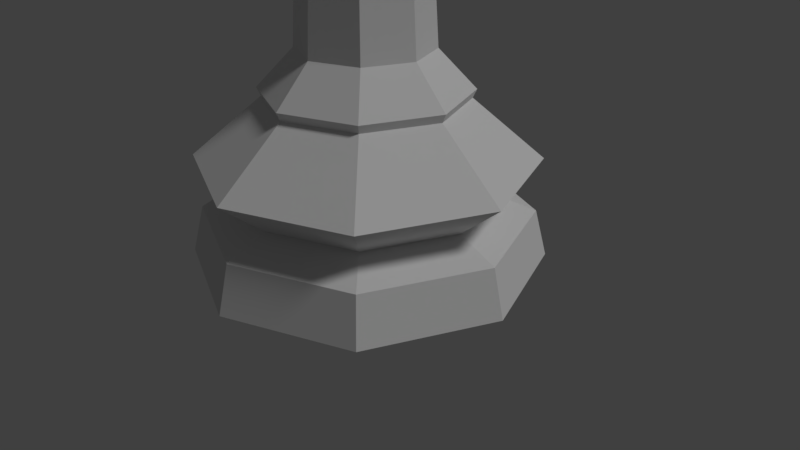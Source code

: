 # Source: chess_king_LP.blend  (saved by Blender 2.79.0; exported with 4.5.12 LTS)
import bpy
from mathutils import Matrix  # noqa: F401  (used for matrix-valued properties, if any)

bpy.ops.wm.read_factory_settings(use_empty=True)
scene = bpy.context.scene
scene.name = 'Scene'

# ---- collections
col_collection_1 = bpy.data.collections.new('Collection 1'); scene.collection.children.link(col_collection_1)

# ---- world
world_world = bpy.data.worlds.new('World'); scene.world = world_world
world_world.color = (0.05088, 0.05088, 0.05088)
world_world.use_sun_shadow = False
world_world.sun_shadow_jitter_overblur = 0.0
world_world.cycles.sampling_method = 'MANUAL'

# ---- cameras
cam_camera = bpy.data.cameras.new('Camera')
cam_camera.clip_end = 100.0
cam_camera.lens = 35.0
cam_camera.sensor_width = 32.0
cam_camera.sensor_height = 18.0
cam_camera.ortho_scale = 7.314
cam_camera.dof.focus_distance = 0.0
cam_camera.dof.aperture_fstop = 128.0

# ---- lights
light_lamp = bpy.data.lights.new('Lamp', 'SUN')
light_lamp.transmission_factor = 0.0
light_lamp.cutoff_distance = 30.0
light_lamp.angle = 0.1993
light_lamp.energy = 1.0
light_lamp.shadow_buffer_clip_start = 1.001
light_lamp.shadow_soft_size = 0.1
light_lamp.shadow_cascade_max_distance = 1000.0

# ---- meshes
me_cylinder = bpy.data.meshes.new('Cylinder')
me_cylinder.from_pydata([(1.412e-06, 0.06815, 9.819), (1.412e-06, 0.09638, 9.751), (0.04819, 0.04819, 9.819), (0.06815, 0.06815, 9.751), (0.06815, 4.91e-07, 9.819), (0.09638, 4.938e-07, 9.751), (0.04819, -0.04819, 9.819), (0.06815, -0.06815, 9.751), (1.415e-06, -0.06815, 9.819), (1.412e-06, -0.09638, 9.751), (1.406e-06, 4.848e-07, 9.847), (-0.04819, -0.04819, 9.819), (-0.06815, -0.06815, 9.751), (-0.06815, 4.91e-07, 9.819), (-0.09637, 4.938e-07, 9.751), (-0.04819, 0.04819, 9.819), (-0.06815, 0.06815, 9.751), (4.155e-08, 2.25, 0.03453), (1.591, 1.591, 0.03453), (2.25, 9.147e-08, 0.03453), (1.591, -1.591, 0.03453), (-6.916e-07, -2.25, 0.03453), (-1.591, -1.591, 0.03453), (-2.25, 2.094e-06, 0.03453), (-1.591, 1.591, 0.03453), (1.517e-07, 1.251, 2.103), (0.8847, 0.8847, 2.103), (1.251, 3.432e-07, 2.103), (0.8847, -0.8847, 2.103), (-2.559e-07, -1.251, 2.103), (-0.8847, -0.8847, 2.103), (-1.251, 1.457e-06, 2.103), (-0.8847, 0.8847, 2.103), (6.003e-08, 2.093, 0.6457), (1.48, 1.48, 0.6457), (2.093, 1.318e-07, 0.6457), (1.48, -1.48, 0.6457), (-6.221e-07, -2.093, 0.6457), (-1.48, -1.48, 0.6457), (-2.093, 1.995e-06, 0.6457), (-1.48, 1.48, 0.6457), (9.743e-08, 1.561, 0.8632), (1.104, 1.104, 0.8632), (1.561, 2.548e-07, 0.8632), (1.104, -1.104, 0.8632), (-4.107e-07, -1.561, 0.8632), (-1.104, -1.104, 0.8632), (-1.561, 1.644e-06, 0.8632), (-1.104, 1.104, 0.8632), (4.482e-08, 2.14, 1.348), (1.513, 1.513, 1.348), (2.14, 1.316e-07, 1.348), (1.513, -1.513, 1.348), (-6.519e-07, -2.14, 1.348), (-1.513, -1.513, 1.348), (-2.14, 2.037e-06, 1.348), (-1.513, 1.513, 1.348), (1.536e-07, 1.3, 2.21), (0.9192, 0.9192, 2.21), (1.3, 3.359e-07, 2.21), (0.9192, -0.9192, 2.21), (-2.699e-07, -1.3, 2.21), (-0.9192, -0.9192, 2.21), (-1.3, 1.493e-06, 2.21), (-0.9192, 0.9192, 2.21), (0.5373, 0.5373, 6.169), (1.721e-07, 0.7598, 6.169), (0.5373, -0.5373, 6.169), (0.7598, 4.563e-07, 6.169), (-7.552e-08, -0.7598, 6.169), (-0.5373, -0.5373, 6.169), (-0.7598, 1.133e-06, 6.169), (-0.5373, 0.5373, 6.169), (0.6324, 0.6324, 7.179), (0.7116, 0.7116, 6.747), (0.9984, 0.9984, 6.395), (1.412, 9.152e-07, 6.395), (1.006, 6.298e-07, 6.747), (0.8943, 5.509e-07, 7.179), (-0.6324, -0.6324, 7.179), (-0.7116, -0.7116, 6.747), (-0.9984, -0.9984, 6.395), (-0.6324, 0.6324, 7.179), (-0.7116, 0.7116, 6.747), (-0.9984, 0.9984, 6.395), (-5.137e-07, -0.8943, 7.179), (-4.5e-07, -1.006, 6.747), (-4.61e-07, -1.412, 6.395), (-9.678e-10, 1.412, 6.395), (-1.221e-07, 1.006, 6.747), (-2.223e-07, 0.8943, 7.179), (-1.412, 2.172e-06, 6.395), (-1.006, 1.526e-06, 6.747), (-0.8943, 1.347e-06, 7.179), (0.9984, -0.9984, 6.395), (0.7116, -0.7116, 6.747), (0.6324, -0.6324, 7.179), (-0.7598, 1.133e-06, 7.315), (-0.5373, -0.5373, 7.315), (-4.782e-07, -0.7598, 7.315), (0.5373, -0.5373, 7.315), (-2.306e-07, 0.7598, 7.315), (0.5373, 0.5373, 7.315), (0.5242, -0.5242, 4.257), (-1.127e-07, -0.7414, 4.257), (0.5242, 0.5242, 4.257), (0.7414, 2.632e-07, 4.257), (-0.5242, -0.5242, 4.257), (1.289e-07, 0.7414, 4.257), (-0.7414, 9.231e-07, 4.257), (-0.5242, 0.5242, 4.257), (4.155e-08, -1.768e-07, 6.466), (-1.495e-07, -0.8375, 2.695), (0.8375, 2.317e-07, 2.695), (-0.5922, -0.5922, 2.695), (-0.8375, 9.771e-07, 2.695), (0.5922, -0.5922, 2.695), (0.5922, 0.5922, 2.695), (1.234e-07, 0.8375, 2.695), (-0.5922, 0.5922, 2.695), (0.8732, 6.082e-07, 6.963), (-0.6175, -0.6175, 6.963), (-0.8732, 1.385e-06, 6.963), (0.6175, -0.6175, 6.963), (-4.586e-07, -0.8732, 6.963), (-0.6175, 0.6175, 6.963), (0.6175, 0.6175, 6.963), (-1.74e-07, 0.8732, 6.963), (0.7293, 0.7293, 6.589), (-4.069e-07, -1.031, 6.589), (1.031, 7.942e-07, 6.589), (-0.7293, -0.7293, 6.589), (-0.7293, 0.7293, 6.589), (0.7293, -0.7293, 6.589), (-7.089e-08, 1.031, 6.589), (-1.031, 1.712e-06, 6.589), (-0.2686, -0.6486, 7.315), (0.2686, 0.6486, 7.315), (0.2686, -0.6486, 7.315), (-0.6486, 0.2686, 7.315), (-0.2686, 0.6486, 7.315), (-0.5373, 0.5373, 7.315), (0.6486, -0.2686, 7.315), (0.7598, 4.563e-07, 7.315), (0.6486, 0.2686, 7.315), (-0.6486, -0.2686, 7.315), (1.286e-07, -1.389, 8.265), (-0.4911, 1.186, 8.265), (-0.9821, 0.9821, 8.265), (1.389, 3.159e-07, 8.265), (0.4911, 1.186, 8.265), (0.4911, -1.186, 8.265), (1.186, 0.4911, 8.265), (-1.186, -0.4911, 8.265), (-1.186, 0.4911, 8.265), (-1.389, 1.552e-06, 8.265), (-0.4911, -1.186, 8.265), (1.186, -0.4911, 8.265), (5.811e-07, 1.389, 8.265), (0.9821, -0.9821, 8.265), (0.9821, 0.9821, 8.265), (-0.9821, -0.9821, 8.265), (-0.2965, 0.01681, 8.635), (-0.1978, 0.1978, 8.635), (0.2965, 0.01681, 8.635), (0.1978, 0.1978, 8.635), (4.75e-07, -0.2797, 8.635), (5.979e-07, -0.1329, 8.844), (-0.2097, -0.1929, 8.635), (-0.09394, -0.09394, 8.844), (-0.1329, 5.066e-07, 8.844), (-0.09394, 0.09394, 8.844), (5.654e-07, 0.2797, 8.635), (5.919e-07, 0.1329, 8.844), (6.216e-07, 5.299e-07, 8.338), (0.09394, 0.09394, 8.844), (0.1329, 5.066e-07, 8.844), (0.1978, -0.1978, 8.635), (0.09394, -0.09394, 8.844), (-0.1483, -0.1483, 9.697), (1.421e-06, -0.2097, 9.697), (-0.2097, 5.109e-07, 9.697), (-0.1483, 0.1483, 9.697), (1.411e-06, 0.2097, 9.697), (0.1483, 0.1483, 9.697), (0.2097, 5.109e-07, 9.697), (0.1483, -0.1483, 9.697), (-0.2097, 5.109e-07, 8.969), (-0.1507, 5.076e-07, 9.519), (-0.2699, 5.143e-07, 9.612), (-0.1909, -0.1909, 9.612), (-0.1066, -0.1066, 9.519), (-0.1483, -0.1483, 8.969), (0.1483, -0.1483, 8.969), (0.1909, -0.1909, 9.612), (0.2699, 5.143e-07, 9.612), (0.2097, 5.109e-07, 8.969), (9.303e-07, -0.2097, 8.969), (1.131e-06, -0.1507, 9.519), (1.342e-06, -0.2699, 9.612), (9.208e-07, 0.2097, 8.969), (1.124e-06, 0.1507, 9.519), (1.33e-06, 0.2699, 9.612), (-0.1909, 0.1909, 9.612), (-0.1066, 0.1066, 9.519), (-0.1483, 0.1483, 8.969), (0.1483, 0.1483, 8.969), (0.1066, 0.1066, 9.519), (0.1909, 0.1909, 9.612), (-0.3028, 5.161e-07, 9.052), (-0.1511, 5.076e-07, 9.141), (-0.1068, -0.1068, 9.141), (-0.2141, -0.2141, 9.052), (0.2141, -0.2141, 9.052), (0.3028, 5.161e-07, 9.052), (9.893e-07, -0.3028, 9.052), (1.049e-06, -0.1511, 9.141), (9.756e-07, 0.3028, 9.052), (1.042e-06, 0.1511, 9.141), (-0.1068, 0.1068, 9.141), (-0.2141, 0.2141, 9.052), (0.2141, 0.2141, 9.052), (0.1068, 0.1068, 9.141), (0.1068, -0.1068, 9.141), (0.1066, -0.1066, 9.519), (0.1511, 5.076e-07, 9.141), (0.1507, 5.076e-07, 9.519), (0.3015, 0.1068, 9.141), (0.3012, 0.1066, 9.519), (0.3007, 5.052e-07, 9.519), (0.3015, -0.1068, 9.141), (0.3012, -0.1066, 9.519), (0.3011, 5.052e-07, 9.141), (-0.3011, 5.391e-07, 9.141), (-0.3007, 5.391e-07, 9.519), (-0.2928, -0.1066, 9.519), (-0.2931, -0.1068, 9.141), (-0.2928, 0.1066, 9.519), (-0.2931, 0.1068, 9.141), (0.2042, -0.1068, 9.268), (0.2039, -0.1066, 9.393), (-0.1997, -0.1066, 9.393), (-0.2261, 5.234e-07, 9.268), (-0.1999, -0.1068, 9.268), (-0.2257, 5.233e-07, 9.393), (-0.1997, 0.1066, 9.393), (-0.1999, 0.1068, 9.268), (0.2042, 0.1068, 9.268), (0.2039, 0.1066, 9.393), (0.2261, 5.064e-07, 9.268), (0.2257, 5.064e-07, 9.393), (1.414e-06, -0.07419, 9.697), (0.05247, -0.05246, 9.697), (-0.05246, -0.05246, 9.697), (0.0742, 4.916e-07, 9.697), (-0.07419, 4.916e-07, 9.697), (-0.05246, 0.05246, 9.697), (0.05247, 0.05246, 9.697), (1.412e-06, 0.0742, 9.697)], [], [(1, 0, 2, 3), (0, 10, 2), (3, 2, 4, 5), (2, 10, 4), (5, 4, 6, 7), (4, 10, 6), (7, 6, 8, 9), (6, 10, 8), (9, 8, 11, 12), (8, 10, 11), (11, 10, 13), (12, 11, 13, 14), (13, 10, 15), (14, 13, 15, 16), (15, 10, 0), (16, 15, 0, 1), (47, 48, 40, 39), (48, 41, 33, 40), (52, 51, 27, 28), (54, 53, 29, 30), (56, 55, 31, 32), (55, 54, 30, 31), (53, 52, 28, 29), (64, 57, 25, 32), (57, 58, 26, 25), (34, 35, 19, 18), (33, 34, 18, 17), (40, 33, 17, 24), (45, 46, 38, 37), (46, 47, 39, 38), (49, 56, 32, 25), (50, 51, 43, 42), (56, 49, 41, 48), (49, 50, 42, 41), (50, 49, 25, 26), (61, 62, 30, 29), (62, 63, 31, 30), (63, 64, 32, 31), (18, 19, 20, 21, 22, 23, 24, 17), (38, 39, 23, 22), (39, 40, 24, 23), (37, 38, 22, 21), (36, 37, 21, 20), (35, 36, 20, 19), (43, 44, 36, 35), (44, 45, 37, 36), (55, 56, 48, 47), (53, 54, 46, 45), (51, 52, 44, 43), (52, 53, 45, 44), (54, 55, 47, 46), (58, 59, 27, 26), (59, 60, 28, 27), (60, 61, 29, 28), (104, 103, 67, 69), (41, 42, 34, 33), (42, 43, 35, 34), (51, 50, 26, 27), (106, 105, 65, 68), (107, 104, 69, 70), (105, 108, 66, 65), (109, 107, 70, 71), (103, 106, 68, 67), (108, 110, 72, 66), (110, 109, 71, 72), (126, 127, 90, 73), (65, 66, 88, 75), (124, 123, 96, 85), (121, 124, 85, 79), (129, 133, 95, 86), (68, 65, 75, 76), (130, 128, 74, 77), (122, 121, 79, 93), (120, 126, 73, 78), (125, 122, 93, 82), (71, 70, 81, 91), (132, 135, 92, 83), (135, 131, 80, 92), (72, 71, 91, 84), (134, 132, 83, 89), (127, 125, 82, 90), (66, 72, 84, 88), (123, 120, 78, 96), (73, 90, 101, 137, 102), (79, 85, 99, 136, 98), (85, 96, 100, 138, 99), (133, 130, 77, 95), (78, 73, 102, 144, 143), (93, 79, 98, 145, 97), (82, 93, 97, 139, 141), (67, 68, 76, 94), (90, 82, 141, 140, 101), (96, 78, 143, 142, 100), (69, 67, 94, 87), (128, 134, 89, 74), (70, 69, 87, 81), (131, 129, 86, 80), (119, 115, 109, 110), (118, 119, 110, 108), (116, 113, 106, 103), (115, 114, 107, 109), (117, 118, 108, 105), (114, 112, 104, 107), (113, 117, 105, 106), (112, 116, 103, 104), (61, 60, 116, 112), (59, 58, 117, 113), (62, 61, 112, 114), (58, 57, 118, 117), (63, 62, 114, 115), (60, 59, 113, 116), (57, 64, 119, 118), (64, 63, 115, 119), (95, 77, 120, 123), (89, 83, 125, 127), (83, 92, 122, 125), (77, 74, 126, 120), (92, 80, 121, 122), (80, 86, 124, 121), (86, 95, 123, 124), (74, 89, 127, 126), (81, 87, 129, 131), (75, 88, 134, 128), (94, 76, 130, 133), (88, 84, 132, 134), (91, 81, 131, 135), (84, 91, 135, 132), (76, 75, 128, 130), (87, 94, 133, 129), (140, 141, 148, 147), (99, 138, 151, 146), (142, 143, 149, 157), (102, 137, 150, 160), (137, 101, 158, 150), (100, 142, 157, 159), (138, 100, 159, 151), (101, 140, 147, 158), (144, 102, 160, 152), (98, 136, 156, 161), (145, 98, 161, 153), (139, 97, 155, 154), (141, 139, 154, 148), (97, 145, 153, 155), (136, 99, 146, 156), (143, 144, 152, 149), (168, 161, 156, 146, 166), (168, 162, 155, 153, 161), (167, 169, 168, 166), (169, 170, 162, 168), (163, 162, 170, 171), (171, 173, 172, 163), (173, 175, 165, 172), (157, 149, 164, 177, 159), (151, 159, 177, 166, 146), (175, 176, 164, 165), (158, 172, 165, 160, 150), (149, 152, 160, 165, 164), (176, 178, 177, 164), (155, 162, 163, 148, 154), (147, 148, 163, 172, 158), (178, 167, 166, 177), (190, 179, 181, 189), (179, 180, 186, 185, 254, 252, 251, 253, 255, 181), (195, 185, 186, 194), (194, 186, 180, 199), (203, 182, 183, 202), (202, 183, 184, 208), (199, 180, 179, 190), (208, 184, 185, 195), (189, 181, 182, 203), (170, 187, 205, 171), (188, 189, 203, 204), (175, 206, 196, 176), (247, 227, 232, 249), (207, 208, 195, 226), (167, 197, 192, 169), (216, 198, 191, 211), (198, 199, 190, 191), (173, 200, 206, 175), (218, 201, 207, 222), (201, 202, 208, 207), (171, 205, 200, 173), (219, 204, 201, 218), (204, 203, 202, 201), (178, 193, 197, 167), (223, 224, 198, 216), (224, 194, 199, 198), (176, 196, 193, 178), (226, 195, 194, 224), (169, 192, 187, 170), (245, 237, 234, 244), (191, 190, 189, 188), (192, 212, 209, 187), (212, 211, 210, 209), (196, 214, 213, 193), (214, 225, 223, 213), (193, 213, 215, 197), (213, 223, 216, 215), (205, 220, 217, 200), (220, 219, 218, 217), (200, 217, 221, 206), (217, 218, 222, 221), (197, 215, 212, 192), (215, 216, 211, 212), (206, 221, 214, 196), (221, 222, 225, 214), (187, 209, 220, 205), (209, 210, 219, 220), (244, 234, 235, 241), (248, 228, 227, 247), (226, 250, 248, 207), (227, 228, 229, 232), (232, 229, 231, 230), (249, 232, 230, 239), (250, 249, 232, 229), (240, 231, 229, 250), (250, 229, 228, 248), (239, 230, 231, 240), (236, 235, 234, 233), (233, 234, 237, 238), (244, 242, 233, 234), (242, 233, 238, 246), (243, 236, 233, 242), (246, 238, 237, 245), (241, 235, 236, 243), (223, 239, 240, 224), (191, 241, 243, 211), (219, 210, 242, 246), (219, 246, 245, 204), (211, 243, 242, 210), (207, 248, 247, 222), (188, 244, 241, 191), (188, 204, 245, 244), (224, 240, 250, 226), (225, 249, 239, 223), (222, 247, 249, 225), (181, 255, 256, 258, 257, 254, 185, 184, 183, 182), (253, 251, 9, 12), (256, 255, 14, 16), (255, 253, 12, 14), (254, 257, 3, 5), (257, 258, 1, 3), (251, 252, 7, 9), (258, 256, 16, 1), (252, 254, 5, 7)])
me_cylinder.use_remesh_preserve_volume = False
me_cylinder.use_remesh_preserve_attributes = False
me_cylinder.use_mirror_vertex_groups = False
me_cylinder.update()
me_sphere = bpy.data.meshes.new('Sphere')
me_sphere.from_pydata([(0.0, 0.7071, 0.7071), (0.0, 1.0, -4.371e-08), (0.0, 0.7071, -0.7071), (0.5, 0.5, 0.7071), (0.7071, 0.7071, -4.371e-08), (0.5, 0.5, -0.7071), (0.7071, -8.521e-08, 0.7071), (1.0, -5.541e-08, -4.371e-08), (0.7071, -8.521e-08, -0.7071), (0.5, -0.5, 0.7071), (0.7071, -0.7071, -4.371e-08), (0.5, -0.5, -0.7071), (0.0, -8.742e-08, -1.0), (3.201e-08, -0.7071, 0.7071), (2.213e-09, -1.0, -4.371e-08), (3.201e-08, -0.7071, -0.7071), (-6.182e-08, -1.492e-07, 1.0), (-0.5, -0.5, 0.7071), (-0.7071, -0.7071, -4.371e-08), (-0.5, -0.5, -0.7071), (-0.7071, -8.521e-08, 0.7071), (-1.0, -5.541e-08, -4.371e-08), (-0.7071, -8.521e-08, -0.7071), (-0.5, 0.5, 0.7071), (-0.7071, 0.7071, -4.371e-08), (-0.5, 0.5, -0.7071)], [], [(2, 1, 4, 5), (0, 16, 3), (12, 2, 5), (1, 0, 3, 4), (5, 4, 7, 8), (3, 16, 6), (12, 5, 8), (4, 3, 6, 7), (8, 7, 10, 11), (6, 16, 9), (12, 8, 11), (7, 6, 9, 10), (11, 10, 14, 15), (9, 16, 13), (12, 11, 15), (10, 9, 13, 14), (15, 14, 18, 19), (13, 16, 17), (12, 15, 19), (14, 13, 17, 18), (18, 17, 20, 21), (19, 18, 21, 22), (17, 16, 20), (12, 19, 22), (12, 22, 25), (21, 20, 23, 24), (22, 21, 24, 25), (20, 16, 23), (12, 25, 2), (24, 23, 0, 1), (25, 24, 1, 2), (23, 16, 0)])
me_sphere.use_remesh_preserve_volume = False
me_sphere.use_remesh_preserve_attributes = False
me_sphere.use_mirror_vertex_groups = False
me_sphere.update()

# ---- objects
ob_king_lp = bpy.data.objects.new('King_LP', me_cylinder)
ob_notch = bpy.data.objects.new('Notch', me_sphere)
ob_lamp = bpy.data.objects.new('Lamp', light_lamp)
ob_camera = bpy.data.objects.new('Camera', cam_camera)

# ---- transforms, parenting, visibility, modifiers, constraints
ob_king_lp.location = (0.0, 0.0, 0.0)
ob_king_lp.lineart.crease_threshold = 0.0
ob_notch.parent = ob_king_lp
ob_notch.location = (-0.1469, 0.0, 6.565)
ob_notch.rotation_euler = (0.3537, 7.691e-17, 1.374e-17)
ob_notch.scale = (0.3296, 2.957, 1.0)
ob_notch.hide_viewport = True
ob_notch.lineart.crease_threshold = 0.0
ob_lamp.location = (4.076, 1.005, 5.904)
ob_lamp.rotation_euler = (0.6503, 0.05522, 1.866)
ob_lamp.lock_rotations_4d = False
ob_lamp.empty_display_type = 'ARROWS'
ob_lamp.color = (0.0, 0.0, 0.0, 0.0)
ob_lamp.lineart.crease_threshold = 0.0
ob_camera.location = (7.481, -6.508, 5.344)
ob_camera.rotation_euler = (1.109, 0.0, 0.8149)
ob_camera.lock_rotations_4d = False
ob_camera.empty_display_type = 'ARROWS'
ob_camera.color = (0.0, 0.0, 0.0, 0.0)
ob_camera.display_type = 'WIRE'
ob_camera.lineart.crease_threshold = 0.0

# ---- collection membership
col_collection_1.objects.link(ob_king_lp)
col_collection_1.objects.link(ob_notch)
col_collection_1.objects.link(ob_lamp)
col_collection_1.objects.link(ob_camera)

# ---- scene / render settings (as saved in the file)
scene.camera = ob_camera
scene.frame_start = 1; scene.frame_end = 250; scene.frame_set(1)
scene.render.engine = 'BLENDER_EEVEE_NEXT'
scene.render.resolution_percentage = 50
scene.render.dither_intensity = 0.0
scene.cycles.use_denoising = False
scene.cycles.samples = 128
scene.cycles.sampling_pattern = 'TABULATED_SOBOL'
scene.cycles.use_adaptive_sampling = False
scene.cycles.use_light_tree = False
scene.cycles.blur_glossy = 0.0
scene.cycles.sample_clamp_indirect = 0.0
scene.view_settings.view_transform = 'Standard'
bpy.context.view_layer.update()
